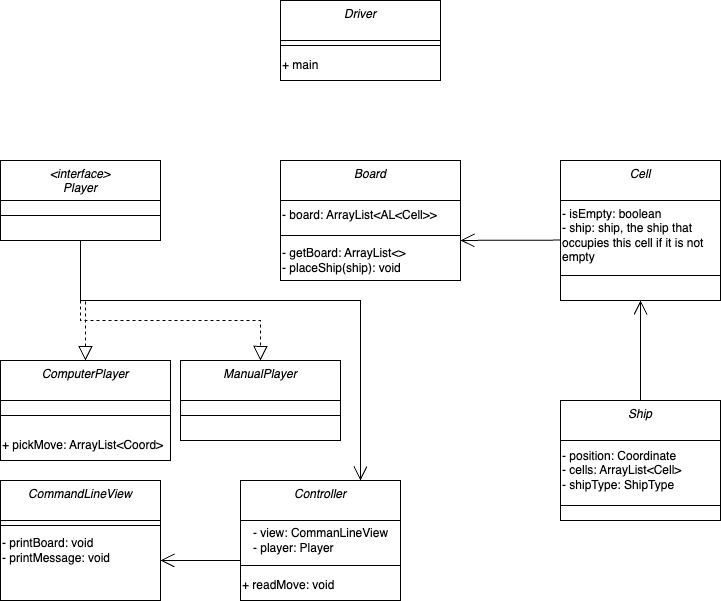

The diagram above was exported from draw.io. Its source (the exported page's mxGraphModel, read from the mxfile embedded in the PNG):
<mxGraphModel dx="1207" dy="778" grid="1" gridSize="10" guides="1" tooltips="1" connect="1" arrows="1" fold="1" page="1" pageScale="1" pageWidth="827" pageHeight="1169" math="0" shadow="0">
  <root>
    <mxCell id="WIyWlLk6GJQsqaUBKTNV-0" />
    <mxCell id="WIyWlLk6GJQsqaUBKTNV-1" parent="WIyWlLk6GJQsqaUBKTNV-0" />
    <mxCell id="zkfFHV4jXpPFQw0GAbJ--0" value="&lt;interface&gt;&#10;Player" style="swimlane;fontStyle=2;align=center;verticalAlign=top;childLayout=stackLayout;horizontal=1;startSize=40;horizontalStack=0;resizeParent=1;resizeLast=0;collapsible=1;marginBottom=0;rounded=0;shadow=0;strokeWidth=1;" parent="WIyWlLk6GJQsqaUBKTNV-1" vertex="1">
      <mxGeometry x="40" y="200" width="160" height="80" as="geometry">
        <mxRectangle x="230" y="140" width="160" height="26" as="alternateBounds" />
      </mxGeometry>
    </mxCell>
    <mxCell id="zkfFHV4jXpPFQw0GAbJ--4" value="" style="line;html=1;strokeWidth=1;align=left;verticalAlign=middle;spacingTop=-1;spacingLeft=3;spacingRight=3;rotatable=0;labelPosition=right;points=[];portConstraint=eastwest;" parent="zkfFHV4jXpPFQw0GAbJ--0" vertex="1">
      <mxGeometry y="40" width="160" height="30" as="geometry" />
    </mxCell>
    <mxCell id="lpDwL4lfiDx5A0mtZKtu-0" value="Board" style="swimlane;fontStyle=2;align=center;verticalAlign=top;childLayout=stackLayout;horizontal=1;startSize=40;horizontalStack=0;resizeParent=1;resizeLast=0;collapsible=1;marginBottom=0;rounded=0;shadow=0;strokeWidth=1;" vertex="1" parent="WIyWlLk6GJQsqaUBKTNV-1">
      <mxGeometry x="320" y="200" width="180" height="120" as="geometry">
        <mxRectangle x="230" y="140" width="160" height="26" as="alternateBounds" />
      </mxGeometry>
    </mxCell>
    <mxCell id="lpDwL4lfiDx5A0mtZKtu-4" value="- board: ArrayList&amp;lt;AL&amp;lt;Cell&amp;gt;&amp;gt;" style="text;html=1;align=left;verticalAlign=middle;resizable=0;points=[];autosize=1;strokeColor=none;fillColor=none;" vertex="1" parent="lpDwL4lfiDx5A0mtZKtu-0">
      <mxGeometry y="40" width="180" height="30" as="geometry" />
    </mxCell>
    <mxCell id="lpDwL4lfiDx5A0mtZKtu-1" value="" style="line;html=1;strokeWidth=1;align=left;verticalAlign=middle;spacingTop=-1;spacingLeft=3;spacingRight=3;rotatable=0;labelPosition=right;points=[];portConstraint=eastwest;" vertex="1" parent="lpDwL4lfiDx5A0mtZKtu-0">
      <mxGeometry y="70" width="180" height="10" as="geometry" />
    </mxCell>
    <mxCell id="lpDwL4lfiDx5A0mtZKtu-19" value="- getBoard: ArrayList&amp;lt;&amp;gt;&lt;br&gt;- placeShip(ship): void" style="text;html=1;align=left;verticalAlign=middle;resizable=0;points=[];autosize=1;strokeColor=none;fillColor=none;" vertex="1" parent="lpDwL4lfiDx5A0mtZKtu-0">
      <mxGeometry y="80" width="180" height="40" as="geometry" />
    </mxCell>
    <mxCell id="lpDwL4lfiDx5A0mtZKtu-5" value="Cell" style="swimlane;fontStyle=2;align=center;verticalAlign=top;childLayout=stackLayout;horizontal=1;startSize=40;horizontalStack=0;resizeParent=1;resizeLast=0;collapsible=1;marginBottom=0;rounded=0;shadow=0;strokeWidth=1;" vertex="1" parent="WIyWlLk6GJQsqaUBKTNV-1">
      <mxGeometry x="600" y="200" width="160" height="140" as="geometry">
        <mxRectangle x="230" y="140" width="160" height="26" as="alternateBounds" />
      </mxGeometry>
    </mxCell>
    <mxCell id="lpDwL4lfiDx5A0mtZKtu-6" value="- isEmpty: boolean&amp;nbsp;&lt;br&gt;- ship: ship, the ship that &lt;br&gt;occupies this cell if it is not &lt;br&gt;empty" style="text;html=1;align=left;verticalAlign=middle;resizable=0;points=[];autosize=1;strokeColor=none;fillColor=none;" vertex="1" parent="lpDwL4lfiDx5A0mtZKtu-5">
      <mxGeometry y="40" width="160" height="70" as="geometry" />
    </mxCell>
    <mxCell id="lpDwL4lfiDx5A0mtZKtu-7" value="" style="line;html=1;strokeWidth=1;align=left;verticalAlign=middle;spacingTop=-1;spacingLeft=3;spacingRight=3;rotatable=0;labelPosition=right;points=[];portConstraint=eastwest;" vertex="1" parent="lpDwL4lfiDx5A0mtZKtu-5">
      <mxGeometry y="110" width="160" height="10" as="geometry" />
    </mxCell>
    <mxCell id="lpDwL4lfiDx5A0mtZKtu-8" value="Ship" style="swimlane;fontStyle=2;align=center;verticalAlign=top;childLayout=stackLayout;horizontal=1;startSize=40;horizontalStack=0;resizeParent=1;resizeLast=0;collapsible=1;marginBottom=0;rounded=0;shadow=0;strokeWidth=1;" vertex="1" parent="WIyWlLk6GJQsqaUBKTNV-1">
      <mxGeometry x="600" y="440" width="160" height="120" as="geometry">
        <mxRectangle x="230" y="140" width="160" height="26" as="alternateBounds" />
      </mxGeometry>
    </mxCell>
    <mxCell id="lpDwL4lfiDx5A0mtZKtu-9" value="- position: Coordinate&amp;nbsp;&lt;br&gt;- cells: ArrayList&amp;lt;Cell&amp;gt;&amp;nbsp;&lt;br&gt;- shipType: ShipType" style="text;html=1;align=left;verticalAlign=middle;resizable=0;points=[];autosize=1;strokeColor=none;fillColor=none;" vertex="1" parent="lpDwL4lfiDx5A0mtZKtu-8">
      <mxGeometry y="40" width="160" height="60" as="geometry" />
    </mxCell>
    <mxCell id="lpDwL4lfiDx5A0mtZKtu-10" value="" style="line;html=1;strokeWidth=1;align=left;verticalAlign=middle;spacingTop=-1;spacingLeft=3;spacingRight=3;rotatable=0;labelPosition=right;points=[];portConstraint=eastwest;" vertex="1" parent="lpDwL4lfiDx5A0mtZKtu-8">
      <mxGeometry y="100" width="160" height="10" as="geometry" />
    </mxCell>
    <mxCell id="lpDwL4lfiDx5A0mtZKtu-11" value="" style="endArrow=open;endFill=1;endSize=12;html=1;rounded=0;edgeStyle=orthogonalEdgeStyle;entryX=0.5;entryY=1;entryDx=0;entryDy=0;exitX=0.5;exitY=0;exitDx=0;exitDy=0;" edge="1" parent="WIyWlLk6GJQsqaUBKTNV-1" source="lpDwL4lfiDx5A0mtZKtu-8" target="lpDwL4lfiDx5A0mtZKtu-5">
      <mxGeometry width="160" relative="1" as="geometry">
        <mxPoint x="330" y="420" as="sourcePoint" />
        <mxPoint x="490" y="420" as="targetPoint" />
      </mxGeometry>
    </mxCell>
    <mxCell id="lpDwL4lfiDx5A0mtZKtu-12" value="" style="endArrow=open;endFill=1;endSize=12;html=1;rounded=0;edgeStyle=orthogonalEdgeStyle;exitX=-0.002;exitY=0.566;exitDx=0;exitDy=0;exitPerimeter=0;" edge="1" parent="WIyWlLk6GJQsqaUBKTNV-1" source="lpDwL4lfiDx5A0mtZKtu-6">
      <mxGeometry width="160" relative="1" as="geometry">
        <mxPoint x="690" y="450" as="sourcePoint" />
        <mxPoint x="500" y="280" as="targetPoint" />
      </mxGeometry>
    </mxCell>
    <mxCell id="lpDwL4lfiDx5A0mtZKtu-13" value="ManualPlayer" style="swimlane;fontStyle=2;align=center;verticalAlign=top;childLayout=stackLayout;horizontal=1;startSize=40;horizontalStack=0;resizeParent=1;resizeLast=0;collapsible=1;marginBottom=0;rounded=0;shadow=0;strokeWidth=1;" vertex="1" parent="WIyWlLk6GJQsqaUBKTNV-1">
      <mxGeometry x="220" y="400" width="160" height="80" as="geometry">
        <mxRectangle x="230" y="140" width="160" height="26" as="alternateBounds" />
      </mxGeometry>
    </mxCell>
    <mxCell id="lpDwL4lfiDx5A0mtZKtu-14" value="" style="line;html=1;strokeWidth=1;align=left;verticalAlign=middle;spacingTop=-1;spacingLeft=3;spacingRight=3;rotatable=0;labelPosition=right;points=[];portConstraint=eastwest;" vertex="1" parent="lpDwL4lfiDx5A0mtZKtu-13">
      <mxGeometry y="40" width="160" height="30" as="geometry" />
    </mxCell>
    <mxCell id="lpDwL4lfiDx5A0mtZKtu-15" value="ComputerPlayer" style="swimlane;fontStyle=2;align=center;verticalAlign=top;childLayout=stackLayout;horizontal=1;startSize=40;horizontalStack=0;resizeParent=1;resizeLast=0;collapsible=1;marginBottom=0;rounded=0;shadow=0;strokeWidth=1;" vertex="1" parent="WIyWlLk6GJQsqaUBKTNV-1">
      <mxGeometry x="40" y="400" width="170" height="100" as="geometry">
        <mxRectangle x="230" y="140" width="160" height="26" as="alternateBounds" />
      </mxGeometry>
    </mxCell>
    <mxCell id="lpDwL4lfiDx5A0mtZKtu-16" value="" style="line;html=1;strokeWidth=1;align=left;verticalAlign=middle;spacingTop=-1;spacingLeft=3;spacingRight=3;rotatable=0;labelPosition=right;points=[];portConstraint=eastwest;" vertex="1" parent="lpDwL4lfiDx5A0mtZKtu-15">
      <mxGeometry y="40" width="170" height="30" as="geometry" />
    </mxCell>
    <mxCell id="lpDwL4lfiDx5A0mtZKtu-39" value="+ pickMove: ArrayList&amp;lt;Coord&amp;gt;" style="text;html=1;align=left;verticalAlign=middle;resizable=0;points=[];autosize=1;strokeColor=none;fillColor=none;" vertex="1" parent="lpDwL4lfiDx5A0mtZKtu-15">
      <mxGeometry y="70" width="170" height="30" as="geometry" />
    </mxCell>
    <mxCell id="lpDwL4lfiDx5A0mtZKtu-17" value="" style="endArrow=block;dashed=1;endFill=0;endSize=12;html=1;rounded=0;edgeStyle=orthogonalEdgeStyle;entryX=0.5;entryY=0;entryDx=0;entryDy=0;exitX=0.5;exitY=1;exitDx=0;exitDy=0;" edge="1" parent="WIyWlLk6GJQsqaUBKTNV-1" source="zkfFHV4jXpPFQw0GAbJ--0" target="lpDwL4lfiDx5A0mtZKtu-15">
      <mxGeometry width="160" relative="1" as="geometry">
        <mxPoint x="40" y="318.89" as="sourcePoint" />
        <mxPoint x="200" y="318.89" as="targetPoint" />
        <Array as="points" />
      </mxGeometry>
    </mxCell>
    <mxCell id="lpDwL4lfiDx5A0mtZKtu-18" value="" style="endArrow=block;dashed=1;endFill=0;endSize=12;html=1;rounded=0;edgeStyle=orthogonalEdgeStyle;entryX=0.5;entryY=0;entryDx=0;entryDy=0;" edge="1" parent="WIyWlLk6GJQsqaUBKTNV-1" target="lpDwL4lfiDx5A0mtZKtu-13">
      <mxGeometry width="160" relative="1" as="geometry">
        <mxPoint x="120" y="280" as="sourcePoint" />
        <mxPoint x="130" y="370" as="targetPoint" />
        <Array as="points">
          <mxPoint x="120" y="360" />
          <mxPoint x="300" y="360" />
        </Array>
      </mxGeometry>
    </mxCell>
    <mxCell id="lpDwL4lfiDx5A0mtZKtu-20" value="CommandLineView" style="swimlane;fontStyle=2;align=center;verticalAlign=top;childLayout=stackLayout;horizontal=1;startSize=40;horizontalStack=0;resizeParent=1;resizeLast=0;collapsible=1;marginBottom=0;rounded=0;shadow=0;strokeWidth=1;" vertex="1" parent="WIyWlLk6GJQsqaUBKTNV-1">
      <mxGeometry x="40" y="520" width="160" height="120" as="geometry">
        <mxRectangle x="230" y="140" width="160" height="26" as="alternateBounds" />
      </mxGeometry>
    </mxCell>
    <mxCell id="lpDwL4lfiDx5A0mtZKtu-22" value="" style="line;html=1;strokeWidth=1;align=left;verticalAlign=middle;spacingTop=-1;spacingLeft=3;spacingRight=3;rotatable=0;labelPosition=right;points=[];portConstraint=eastwest;" vertex="1" parent="lpDwL4lfiDx5A0mtZKtu-20">
      <mxGeometry y="40" width="160" height="10" as="geometry" />
    </mxCell>
    <mxCell id="lpDwL4lfiDx5A0mtZKtu-23" value="- printBoard: void&amp;nbsp;&lt;br&gt;- printMessage: void" style="text;html=1;align=left;verticalAlign=middle;resizable=0;points=[];autosize=1;strokeColor=none;fillColor=none;" vertex="1" parent="lpDwL4lfiDx5A0mtZKtu-20">
      <mxGeometry y="50" width="160" height="40" as="geometry" />
    </mxCell>
    <mxCell id="lpDwL4lfiDx5A0mtZKtu-28" value="Driver" style="swimlane;fontStyle=2;align=center;verticalAlign=top;childLayout=stackLayout;horizontal=1;startSize=40;horizontalStack=0;resizeParent=1;resizeLast=0;collapsible=1;marginBottom=0;rounded=0;shadow=0;strokeWidth=1;" vertex="1" parent="WIyWlLk6GJQsqaUBKTNV-1">
      <mxGeometry x="320" y="40" width="160" height="80" as="geometry">
        <mxRectangle x="230" y="140" width="160" height="26" as="alternateBounds" />
      </mxGeometry>
    </mxCell>
    <mxCell id="lpDwL4lfiDx5A0mtZKtu-30" value="" style="line;html=1;strokeWidth=1;align=left;verticalAlign=middle;spacingTop=-1;spacingLeft=3;spacingRight=3;rotatable=0;labelPosition=right;points=[];portConstraint=eastwest;" vertex="1" parent="lpDwL4lfiDx5A0mtZKtu-28">
      <mxGeometry y="40" width="160" height="10" as="geometry" />
    </mxCell>
    <mxCell id="lpDwL4lfiDx5A0mtZKtu-31" value="+ main&amp;nbsp;" style="text;html=1;align=left;verticalAlign=middle;resizable=0;points=[];autosize=1;strokeColor=none;fillColor=none;" vertex="1" parent="lpDwL4lfiDx5A0mtZKtu-28">
      <mxGeometry y="50" width="160" height="30" as="geometry" />
    </mxCell>
    <mxCell id="lpDwL4lfiDx5A0mtZKtu-32" value="Controller" style="swimlane;fontStyle=2;align=center;verticalAlign=top;childLayout=stackLayout;horizontal=1;startSize=40;horizontalStack=0;resizeParent=1;resizeLast=0;collapsible=1;marginBottom=0;rounded=0;shadow=0;strokeWidth=1;" vertex="1" parent="WIyWlLk6GJQsqaUBKTNV-1">
      <mxGeometry x="280" y="520" width="160" height="120" as="geometry">
        <mxRectangle x="230" y="140" width="160" height="26" as="alternateBounds" />
      </mxGeometry>
    </mxCell>
    <mxCell id="lpDwL4lfiDx5A0mtZKtu-35" value="&lt;div style=&quot;text-align: left;&quot;&gt;&lt;span style=&quot;background-color: initial;&quot;&gt;- view: CommanLineView&lt;/span&gt;&lt;/div&gt;&lt;div style=&quot;text-align: left;&quot;&gt;&lt;span style=&quot;background-color: initial;&quot;&gt;- player: Player&lt;/span&gt;&lt;/div&gt;" style="text;html=1;align=center;verticalAlign=middle;resizable=0;points=[];autosize=1;strokeColor=none;fillColor=none;" vertex="1" parent="lpDwL4lfiDx5A0mtZKtu-32">
      <mxGeometry y="40" width="160" height="40" as="geometry" />
    </mxCell>
    <mxCell id="lpDwL4lfiDx5A0mtZKtu-33" value="" style="line;html=1;strokeWidth=1;align=left;verticalAlign=middle;spacingTop=-1;spacingLeft=3;spacingRight=3;rotatable=0;labelPosition=right;points=[];portConstraint=eastwest;" vertex="1" parent="lpDwL4lfiDx5A0mtZKtu-32">
      <mxGeometry y="80" width="160" height="10" as="geometry" />
    </mxCell>
    <mxCell id="lpDwL4lfiDx5A0mtZKtu-34" value="+ readMove: void" style="text;html=1;align=left;verticalAlign=middle;resizable=0;points=[];autosize=1;strokeColor=none;fillColor=none;" vertex="1" parent="lpDwL4lfiDx5A0mtZKtu-32">
      <mxGeometry y="90" width="160" height="30" as="geometry" />
    </mxCell>
    <mxCell id="lpDwL4lfiDx5A0mtZKtu-36" value="" style="endArrow=open;endFill=1;endSize=12;html=1;rounded=0;edgeStyle=orthogonalEdgeStyle;" edge="1" parent="WIyWlLk6GJQsqaUBKTNV-1">
      <mxGeometry width="160" relative="1" as="geometry">
        <mxPoint x="280" y="600" as="sourcePoint" />
        <mxPoint x="200" y="600" as="targetPoint" />
      </mxGeometry>
    </mxCell>
    <mxCell id="lpDwL4lfiDx5A0mtZKtu-38" value="" style="endArrow=open;endFill=1;endSize=12;html=1;rounded=0;edgeStyle=orthogonalEdgeStyle;entryX=0.75;entryY=0;entryDx=0;entryDy=0;" edge="1" parent="WIyWlLk6GJQsqaUBKTNV-1" target="lpDwL4lfiDx5A0mtZKtu-32">
      <mxGeometry width="160" relative="1" as="geometry">
        <mxPoint x="120" y="280" as="sourcePoint" />
        <mxPoint x="430" y="460" as="targetPoint" />
        <Array as="points">
          <mxPoint x="120" y="340" />
          <mxPoint x="400" y="340" />
        </Array>
      </mxGeometry>
    </mxCell>
  </root>
</mxGraphModel>